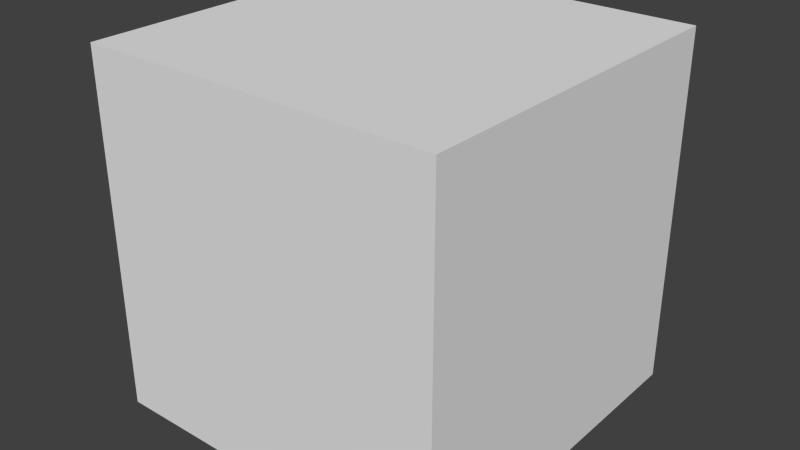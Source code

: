 # Source: FlooredCube.blend  (saved by Blender 2.68.0; exported with 4.5.12 LTS)
import bpy
from mathutils import Matrix  # noqa: F401  (used for matrix-valued properties, if any)

bpy.ops.wm.read_factory_settings(use_empty=True)
scene = bpy.context.scene
scene.name = 'Scene'

# ---- collections
col_collection_1 = bpy.data.collections.new('Collection 1'); scene.collection.children.link(col_collection_1)

# ---- materials (node trees are filled in below, after node groups)
mat_material = bpy.data.materials.new('Material')
mat_material.alpha_threshold = 0.0
mat_material.use_transparent_shadow = False
mat_material.roughness = 0.5
mat_material.line_color = (0.0, 0.0, 0.0, 1.0)

# ---- material node trees

# ---- world
world_world = bpy.data.worlds.new('World'); scene.world = world_world
world_world.color = (0.05088, 0.05088, 0.05088)
world_world.use_sun_shadow = False
world_world.sun_shadow_jitter_overblur = 0.0
world_world.cycles.sampling_method = 'MANUAL'
world_world.cycles.sample_map_resolution = 256

# ---- meshes
me_cube = bpy.data.meshes.new('Cube')
me_cube.from_pydata([(0.5, 1.0, -0.5), (0.5, 4.768e-07, -0.5), (-0.5, 5.96e-07, -0.5), (-0.5, 1.0, -0.5), (0.5, 1.0, 0.5), (0.5, 1.788e-07, 0.5), (-0.5, 6.557e-07, 0.5), (-0.5, 1.0, 0.5)], [], [(0, 1, 2, 3), (4, 7, 6, 5), (0, 4, 5, 1), (1, 5, 6, 2), (2, 6, 7, 3), (4, 0, 3, 7)])
me_cube.materials.append(mat_material)
me_cube.use_remesh_preserve_volume = False
me_cube.use_remesh_preserve_attributes = False
me_cube.use_mirror_vertex_groups = False
me_cube.update()

# ---- objects
ob_flooredcube = bpy.data.objects.new('FlooredCube', me_cube)

# ---- transforms, parenting, visibility, modifiers, constraints
ob_flooredcube.location = (0.0, 0.0, 0.0)
ob_flooredcube.lock_rotations_4d = False
ob_flooredcube.empty_display_type = 'ARROWS'
ob_flooredcube.lineart.crease_threshold = 0.0

# ---- collection membership
col_collection_1.objects.link(ob_flooredcube)

# ---- scene / render settings (as saved in the file)
scene.frame_start = 1; scene.frame_end = 250; scene.frame_set(1)
scene.render.engine = 'BLENDER_EEVEE_NEXT'
scene.render.image_settings.color_mode = 'RGB'
scene.render.image_settings.compression = 90
scene.render.resolution_percentage = 50
scene.render.dither_intensity = 0.0
scene.cycles.use_denoising = False
scene.cycles.samples = 10
scene.cycles.sampling_pattern = 'TABULATED_SOBOL'
scene.cycles.light_sampling_threshold = 0.0
scene.cycles.use_adaptive_sampling = False
scene.cycles.use_light_tree = False
scene.cycles.blur_glossy = 0.0
scene.cycles.volume_bounces = 1
scene.cycles.pixel_filter_type = 'GAUSSIAN'
scene.cycles.sample_clamp_indirect = 0.0
scene.view_settings.view_transform = 'Standard'
bpy.context.view_layer.update()

# ---- added for rendering (the .blend has no active camera and no usable light): camera, sun
cam_auto = bpy.data.cameras.new('AutoCamera')
cam_auto.lens = 50.0
cam_auto.sensor_width = 36.0
cam_auto.clip_end = 1000.0
ob_auto_camera = bpy.data.objects.new('AutoCamera', cam_auto)
scene.collection.objects.link(ob_auto_camera)
ob_auto_camera.location = (1.60254, -1.42304, 1.28203)
ob_auto_camera.rotation_euler = (1.09748, -7.21219e-08, 0.694738)
scene.camera = ob_auto_camera
light_auto_sun = bpy.data.lights.new('AutoSun', 'SUN')
light_auto_sun.energy = 3.0
light_auto_sun.angle = 0.0523599
ob_auto_sun = bpy.data.objects.new('AutoSun', light_auto_sun)
scene.collection.objects.link(ob_auto_sun)
ob_auto_sun.rotation_euler = (0.872665, 0.174533, 0.523599)
bpy.context.view_layer.update()
